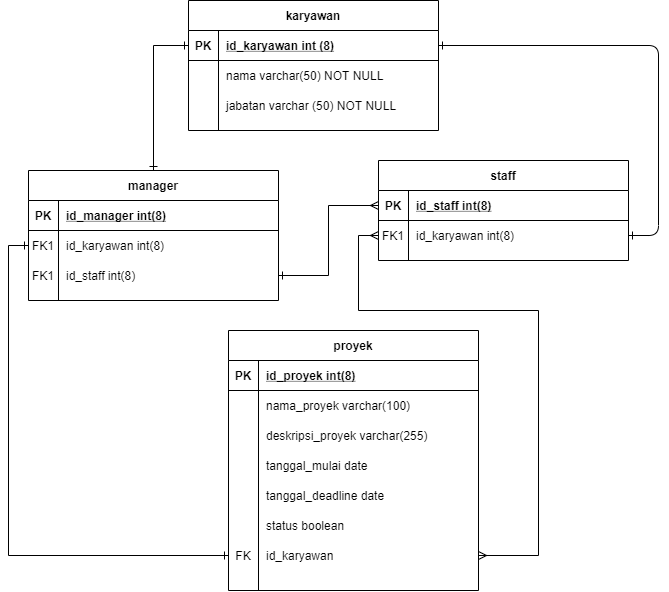

The diagram above was exported from draw.io. Its source (the exported page's mxGraphModel, read from the mxfile embedded in the PNG):
<mxGraphModel dx="1117" dy="567" grid="1" gridSize="10" guides="1" tooltips="1" connect="1" arrows="1" fold="1" page="1" pageScale="1" pageWidth="850" pageHeight="1100" math="0" shadow="0" extFonts="Permanent Marker^https://fonts.googleapis.com/css?family=Permanent+Marker">
  <root>
    <mxCell id="0" />
    <mxCell id="1" parent="0" />
    <mxCell id="C-vyLk0tnHw3VtMMgP7b-1" value="" style="edgeStyle=entityRelationEdgeStyle;endArrow=ERone;startArrow=ERone;endFill=0;startFill=0;" parent="1" source="C-vyLk0tnHw3VtMMgP7b-24" target="C-vyLk0tnHw3VtMMgP7b-6" edge="1">
      <mxGeometry width="100" height="100" relative="1" as="geometry">
        <mxPoint x="340" y="720" as="sourcePoint" />
        <mxPoint x="440" y="620" as="targetPoint" />
      </mxGeometry>
    </mxCell>
    <mxCell id="BDkCxDL5xKB9FL3-nHQf-20" value="jabatan varchar (50) NOT NULL" style="shape=partialRectangle;overflow=hidden;connectable=0;fillColor=none;top=0;left=0;bottom=0;right=0;align=left;spacingLeft=6;" vertex="1" parent="1">
      <mxGeometry x="300" y="200" width="220" height="30" as="geometry" />
    </mxCell>
    <mxCell id="C-vyLk0tnHw3VtMMgP7b-2" value="staff" style="shape=table;startSize=30;container=1;collapsible=1;childLayout=tableLayout;fixedRows=1;rowLines=0;fontStyle=1;align=center;resizeLast=1;" parent="1" vertex="1">
      <mxGeometry x="460" y="270" width="250" height="100" as="geometry" />
    </mxCell>
    <mxCell id="C-vyLk0tnHw3VtMMgP7b-3" value="" style="shape=partialRectangle;collapsible=0;dropTarget=0;pointerEvents=0;fillColor=none;points=[[0,0.5],[1,0.5]];portConstraint=eastwest;top=0;left=0;right=0;bottom=1;" parent="C-vyLk0tnHw3VtMMgP7b-2" vertex="1">
      <mxGeometry y="30" width="250" height="30" as="geometry" />
    </mxCell>
    <mxCell id="C-vyLk0tnHw3VtMMgP7b-4" value="PK" style="shape=partialRectangle;overflow=hidden;connectable=0;fillColor=none;top=0;left=0;bottom=0;right=0;fontStyle=1;" parent="C-vyLk0tnHw3VtMMgP7b-3" vertex="1">
      <mxGeometry width="30" height="30" as="geometry" />
    </mxCell>
    <mxCell id="C-vyLk0tnHw3VtMMgP7b-5" value="id_staff int(8)" style="shape=partialRectangle;overflow=hidden;connectable=0;fillColor=none;top=0;left=0;bottom=0;right=0;align=left;spacingLeft=6;fontStyle=5;" parent="C-vyLk0tnHw3VtMMgP7b-3" vertex="1">
      <mxGeometry x="30" width="220" height="30" as="geometry" />
    </mxCell>
    <mxCell id="C-vyLk0tnHw3VtMMgP7b-6" value="" style="shape=partialRectangle;collapsible=0;dropTarget=0;pointerEvents=0;fillColor=none;points=[[0,0.5],[1,0.5]];portConstraint=eastwest;top=0;left=0;right=0;bottom=0;" parent="C-vyLk0tnHw3VtMMgP7b-2" vertex="1">
      <mxGeometry y="60" width="250" height="30" as="geometry" />
    </mxCell>
    <mxCell id="C-vyLk0tnHw3VtMMgP7b-7" value="FK1" style="shape=partialRectangle;overflow=hidden;connectable=0;fillColor=none;top=0;left=0;bottom=0;right=0;" parent="C-vyLk0tnHw3VtMMgP7b-6" vertex="1">
      <mxGeometry width="30" height="30" as="geometry" />
    </mxCell>
    <mxCell id="C-vyLk0tnHw3VtMMgP7b-8" value="id_karyawan int(8)" style="shape=partialRectangle;overflow=hidden;connectable=0;fillColor=none;top=0;left=0;bottom=0;right=0;align=left;spacingLeft=6;" parent="C-vyLk0tnHw3VtMMgP7b-6" vertex="1">
      <mxGeometry x="30" width="220" height="30" as="geometry" />
    </mxCell>
    <mxCell id="C-vyLk0tnHw3VtMMgP7b-23" value="karyawan" style="shape=table;startSize=30;container=1;collapsible=1;childLayout=tableLayout;fixedRows=1;rowLines=0;fontStyle=1;align=center;resizeLast=1;" parent="1" vertex="1">
      <mxGeometry x="270" y="110" width="250" height="130" as="geometry" />
    </mxCell>
    <mxCell id="C-vyLk0tnHw3VtMMgP7b-24" value="" style="shape=partialRectangle;collapsible=0;dropTarget=0;pointerEvents=0;fillColor=none;points=[[0,0.5],[1,0.5]];portConstraint=eastwest;top=0;left=0;right=0;bottom=1;" parent="C-vyLk0tnHw3VtMMgP7b-23" vertex="1">
      <mxGeometry y="30" width="250" height="30" as="geometry" />
    </mxCell>
    <mxCell id="C-vyLk0tnHw3VtMMgP7b-25" value="PK" style="shape=partialRectangle;overflow=hidden;connectable=0;fillColor=none;top=0;left=0;bottom=0;right=0;fontStyle=1;" parent="C-vyLk0tnHw3VtMMgP7b-24" vertex="1">
      <mxGeometry width="30" height="30" as="geometry" />
    </mxCell>
    <mxCell id="C-vyLk0tnHw3VtMMgP7b-26" value="id_karyawan int (8)" style="shape=partialRectangle;overflow=hidden;connectable=0;fillColor=none;top=0;left=0;bottom=0;right=0;align=left;spacingLeft=6;fontStyle=5;" parent="C-vyLk0tnHw3VtMMgP7b-24" vertex="1">
      <mxGeometry x="30" width="220" height="30" as="geometry" />
    </mxCell>
    <mxCell id="C-vyLk0tnHw3VtMMgP7b-27" value="" style="shape=partialRectangle;collapsible=0;dropTarget=0;pointerEvents=0;fillColor=none;points=[[0,0.5],[1,0.5]];portConstraint=eastwest;top=0;left=0;right=0;bottom=0;" parent="C-vyLk0tnHw3VtMMgP7b-23" vertex="1">
      <mxGeometry y="60" width="250" height="30" as="geometry" />
    </mxCell>
    <mxCell id="C-vyLk0tnHw3VtMMgP7b-28" value="" style="shape=partialRectangle;overflow=hidden;connectable=0;fillColor=none;top=0;left=0;bottom=0;right=0;" parent="C-vyLk0tnHw3VtMMgP7b-27" vertex="1">
      <mxGeometry width="30" height="30" as="geometry" />
    </mxCell>
    <mxCell id="C-vyLk0tnHw3VtMMgP7b-29" value="nama varchar(50) NOT NULL" style="shape=partialRectangle;overflow=hidden;connectable=0;fillColor=none;top=0;left=0;bottom=0;right=0;align=left;spacingLeft=6;" parent="C-vyLk0tnHw3VtMMgP7b-27" vertex="1">
      <mxGeometry x="30" width="220" height="30" as="geometry" />
    </mxCell>
    <mxCell id="BDkCxDL5xKB9FL3-nHQf-21" value="proyek" style="shape=table;startSize=30;container=1;collapsible=1;childLayout=tableLayout;fixedRows=1;rowLines=0;fontStyle=1;align=center;resizeLast=1;" vertex="1" parent="1">
      <mxGeometry x="310" y="440" width="250" height="260" as="geometry" />
    </mxCell>
    <mxCell id="BDkCxDL5xKB9FL3-nHQf-22" value="" style="shape=partialRectangle;collapsible=0;dropTarget=0;pointerEvents=0;fillColor=none;points=[[0,0.5],[1,0.5]];portConstraint=eastwest;top=0;left=0;right=0;bottom=1;" vertex="1" parent="BDkCxDL5xKB9FL3-nHQf-21">
      <mxGeometry y="30" width="250" height="30" as="geometry" />
    </mxCell>
    <mxCell id="BDkCxDL5xKB9FL3-nHQf-23" value="PK" style="shape=partialRectangle;overflow=hidden;connectable=0;fillColor=none;top=0;left=0;bottom=0;right=0;fontStyle=1;" vertex="1" parent="BDkCxDL5xKB9FL3-nHQf-22">
      <mxGeometry width="30" height="30" as="geometry" />
    </mxCell>
    <mxCell id="BDkCxDL5xKB9FL3-nHQf-24" value="id_proyek int(8)" style="shape=partialRectangle;overflow=hidden;connectable=0;fillColor=none;top=0;left=0;bottom=0;right=0;align=left;spacingLeft=6;fontStyle=5;" vertex="1" parent="BDkCxDL5xKB9FL3-nHQf-22">
      <mxGeometry x="30" width="220" height="30" as="geometry" />
    </mxCell>
    <mxCell id="BDkCxDL5xKB9FL3-nHQf-25" value="" style="shape=partialRectangle;collapsible=0;dropTarget=0;pointerEvents=0;fillColor=none;points=[[0,0.5],[1,0.5]];portConstraint=eastwest;top=0;left=0;right=0;bottom=0;" vertex="1" parent="BDkCxDL5xKB9FL3-nHQf-21">
      <mxGeometry y="60" width="250" height="30" as="geometry" />
    </mxCell>
    <mxCell id="BDkCxDL5xKB9FL3-nHQf-26" value="" style="shape=partialRectangle;overflow=hidden;connectable=0;fillColor=none;top=0;left=0;bottom=0;right=0;" vertex="1" parent="BDkCxDL5xKB9FL3-nHQf-25">
      <mxGeometry width="30" height="30" as="geometry" />
    </mxCell>
    <mxCell id="BDkCxDL5xKB9FL3-nHQf-27" value="nama_proyek varchar(100)" style="shape=partialRectangle;overflow=hidden;connectable=0;fillColor=none;top=0;left=0;bottom=0;right=0;align=left;spacingLeft=6;" vertex="1" parent="BDkCxDL5xKB9FL3-nHQf-25">
      <mxGeometry x="30" width="220" height="30" as="geometry" />
    </mxCell>
    <mxCell id="BDkCxDL5xKB9FL3-nHQf-28" value="" style="shape=partialRectangle;collapsible=0;dropTarget=0;pointerEvents=0;fillColor=none;points=[[0,0.5],[1,0.5]];portConstraint=eastwest;top=0;left=0;right=0;bottom=0;" vertex="1" parent="BDkCxDL5xKB9FL3-nHQf-21">
      <mxGeometry y="90" width="250" height="30" as="geometry" />
    </mxCell>
    <mxCell id="BDkCxDL5xKB9FL3-nHQf-29" value="" style="shape=partialRectangle;overflow=hidden;connectable=0;fillColor=none;top=0;left=0;bottom=0;right=0;" vertex="1" parent="BDkCxDL5xKB9FL3-nHQf-28">
      <mxGeometry width="30" height="30" as="geometry" />
    </mxCell>
    <mxCell id="BDkCxDL5xKB9FL3-nHQf-30" value="deskripsi_proyek varchar(255)" style="shape=partialRectangle;overflow=hidden;connectable=0;fillColor=none;top=0;left=0;bottom=0;right=0;align=left;spacingLeft=6;" vertex="1" parent="BDkCxDL5xKB9FL3-nHQf-28">
      <mxGeometry x="30" width="220" height="30" as="geometry" />
    </mxCell>
    <mxCell id="BDkCxDL5xKB9FL3-nHQf-31" value="" style="shape=partialRectangle;collapsible=0;dropTarget=0;pointerEvents=0;fillColor=none;points=[[0,0.5],[1,0.5]];portConstraint=eastwest;top=0;left=0;right=0;bottom=0;" vertex="1" parent="BDkCxDL5xKB9FL3-nHQf-21">
      <mxGeometry y="120" width="250" height="30" as="geometry" />
    </mxCell>
    <mxCell id="BDkCxDL5xKB9FL3-nHQf-32" value="" style="shape=partialRectangle;overflow=hidden;connectable=0;fillColor=none;top=0;left=0;bottom=0;right=0;" vertex="1" parent="BDkCxDL5xKB9FL3-nHQf-31">
      <mxGeometry width="30" height="30" as="geometry" />
    </mxCell>
    <mxCell id="BDkCxDL5xKB9FL3-nHQf-33" value="tanggal_mulai date" style="shape=partialRectangle;overflow=hidden;connectable=0;fillColor=none;top=0;left=0;bottom=0;right=0;align=left;spacingLeft=6;" vertex="1" parent="BDkCxDL5xKB9FL3-nHQf-31">
      <mxGeometry x="30" width="220" height="30" as="geometry" />
    </mxCell>
    <mxCell id="BDkCxDL5xKB9FL3-nHQf-34" value="" style="shape=partialRectangle;collapsible=0;dropTarget=0;pointerEvents=0;fillColor=none;points=[[0,0.5],[1,0.5]];portConstraint=eastwest;top=0;left=0;right=0;bottom=0;" vertex="1" parent="BDkCxDL5xKB9FL3-nHQf-21">
      <mxGeometry y="150" width="250" height="30" as="geometry" />
    </mxCell>
    <mxCell id="BDkCxDL5xKB9FL3-nHQf-35" value="" style="shape=partialRectangle;overflow=hidden;connectable=0;fillColor=none;top=0;left=0;bottom=0;right=0;" vertex="1" parent="BDkCxDL5xKB9FL3-nHQf-34">
      <mxGeometry width="30" height="30" as="geometry" />
    </mxCell>
    <mxCell id="BDkCxDL5xKB9FL3-nHQf-36" value="tanggal_deadline date" style="shape=partialRectangle;overflow=hidden;connectable=0;fillColor=none;top=0;left=0;bottom=0;right=0;align=left;spacingLeft=6;" vertex="1" parent="BDkCxDL5xKB9FL3-nHQf-34">
      <mxGeometry x="30" width="220" height="30" as="geometry" />
    </mxCell>
    <mxCell id="BDkCxDL5xKB9FL3-nHQf-37" value="" style="shape=partialRectangle;collapsible=0;dropTarget=0;pointerEvents=0;fillColor=none;points=[[0,0.5],[1,0.5]];portConstraint=eastwest;top=0;left=0;right=0;bottom=0;" vertex="1" parent="BDkCxDL5xKB9FL3-nHQf-21">
      <mxGeometry y="180" width="250" height="30" as="geometry" />
    </mxCell>
    <mxCell id="BDkCxDL5xKB9FL3-nHQf-38" value="" style="shape=partialRectangle;overflow=hidden;connectable=0;fillColor=none;top=0;left=0;bottom=0;right=0;" vertex="1" parent="BDkCxDL5xKB9FL3-nHQf-37">
      <mxGeometry width="30" height="30" as="geometry" />
    </mxCell>
    <mxCell id="BDkCxDL5xKB9FL3-nHQf-39" value="status boolean" style="shape=partialRectangle;overflow=hidden;connectable=0;fillColor=none;top=0;left=0;bottom=0;right=0;align=left;spacingLeft=6;" vertex="1" parent="BDkCxDL5xKB9FL3-nHQf-37">
      <mxGeometry x="30" width="220" height="30" as="geometry" />
    </mxCell>
    <mxCell id="BDkCxDL5xKB9FL3-nHQf-40" value="" style="shape=partialRectangle;collapsible=0;dropTarget=0;pointerEvents=0;fillColor=none;points=[[0,0.5],[1,0.5]];portConstraint=eastwest;top=0;left=0;right=0;bottom=0;" vertex="1" parent="BDkCxDL5xKB9FL3-nHQf-21">
      <mxGeometry y="210" width="250" height="30" as="geometry" />
    </mxCell>
    <mxCell id="BDkCxDL5xKB9FL3-nHQf-41" value="FK" style="shape=partialRectangle;overflow=hidden;connectable=0;fillColor=none;top=0;left=0;bottom=0;right=0;" vertex="1" parent="BDkCxDL5xKB9FL3-nHQf-40">
      <mxGeometry width="30" height="30" as="geometry" />
    </mxCell>
    <mxCell id="BDkCxDL5xKB9FL3-nHQf-42" value="id_karyawan" style="shape=partialRectangle;overflow=hidden;connectable=0;fillColor=none;top=0;left=0;bottom=0;right=0;align=left;spacingLeft=6;" vertex="1" parent="BDkCxDL5xKB9FL3-nHQf-40">
      <mxGeometry x="30" width="220" height="30" as="geometry" />
    </mxCell>
    <mxCell id="BDkCxDL5xKB9FL3-nHQf-43" style="edgeStyle=orthogonalEdgeStyle;rounded=0;orthogonalLoop=1;jettySize=auto;html=1;exitX=0;exitY=0.5;exitDx=0;exitDy=0;entryX=0.5;entryY=0;entryDx=0;entryDy=0;startArrow=ERone;startFill=0;endArrow=ERone;endFill=0;" edge="1" parent="1" source="C-vyLk0tnHw3VtMMgP7b-24" target="C-vyLk0tnHw3VtMMgP7b-13">
      <mxGeometry relative="1" as="geometry" />
    </mxCell>
    <mxCell id="BDkCxDL5xKB9FL3-nHQf-44" style="edgeStyle=orthogonalEdgeStyle;rounded=0;orthogonalLoop=1;jettySize=auto;html=1;exitX=0;exitY=0.5;exitDx=0;exitDy=0;entryX=0;entryY=0.5;entryDx=0;entryDy=0;startArrow=ERone;startFill=0;endArrow=ERone;endFill=0;" edge="1" parent="1" source="BDkCxDL5xKB9FL3-nHQf-40" target="C-vyLk0tnHw3VtMMgP7b-17">
      <mxGeometry relative="1" as="geometry" />
    </mxCell>
    <mxCell id="BDkCxDL5xKB9FL3-nHQf-45" style="edgeStyle=orthogonalEdgeStyle;rounded=0;orthogonalLoop=1;jettySize=auto;html=1;exitX=0;exitY=0.5;exitDx=0;exitDy=0;startArrow=ERmany;startFill=0;endArrow=ERmany;endFill=0;entryX=1;entryY=0.5;entryDx=0;entryDy=0;" edge="1" parent="1" source="C-vyLk0tnHw3VtMMgP7b-6" target="BDkCxDL5xKB9FL3-nHQf-40">
      <mxGeometry relative="1" as="geometry">
        <mxPoint x="570" y="660" as="targetPoint" />
        <Array as="points">
          <mxPoint x="440" y="345" />
          <mxPoint x="440" y="420" />
          <mxPoint x="620" y="420" />
          <mxPoint x="620" y="665" />
        </Array>
      </mxGeometry>
    </mxCell>
    <mxCell id="C-vyLk0tnHw3VtMMgP7b-13" value="manager" style="shape=table;startSize=30;container=1;collapsible=1;childLayout=tableLayout;fixedRows=1;rowLines=0;fontStyle=1;align=center;resizeLast=1;" parent="1" vertex="1">
      <mxGeometry x="110" y="280" width="250" height="130" as="geometry" />
    </mxCell>
    <mxCell id="C-vyLk0tnHw3VtMMgP7b-14" value="" style="shape=partialRectangle;collapsible=0;dropTarget=0;pointerEvents=0;fillColor=none;points=[[0,0.5],[1,0.5]];portConstraint=eastwest;top=0;left=0;right=0;bottom=1;" parent="C-vyLk0tnHw3VtMMgP7b-13" vertex="1">
      <mxGeometry y="30" width="250" height="30" as="geometry" />
    </mxCell>
    <mxCell id="C-vyLk0tnHw3VtMMgP7b-15" value="PK" style="shape=partialRectangle;overflow=hidden;connectable=0;fillColor=none;top=0;left=0;bottom=0;right=0;fontStyle=1;" parent="C-vyLk0tnHw3VtMMgP7b-14" vertex="1">
      <mxGeometry width="30" height="30" as="geometry" />
    </mxCell>
    <mxCell id="C-vyLk0tnHw3VtMMgP7b-16" value="id_manager int(8)" style="shape=partialRectangle;overflow=hidden;connectable=0;fillColor=none;top=0;left=0;bottom=0;right=0;align=left;spacingLeft=6;fontStyle=5;" parent="C-vyLk0tnHw3VtMMgP7b-14" vertex="1">
      <mxGeometry x="30" width="220" height="30" as="geometry" />
    </mxCell>
    <mxCell id="C-vyLk0tnHw3VtMMgP7b-17" value="" style="shape=partialRectangle;collapsible=0;dropTarget=0;pointerEvents=0;fillColor=none;points=[[0,0.5],[1,0.5]];portConstraint=eastwest;top=0;left=0;right=0;bottom=0;" parent="C-vyLk0tnHw3VtMMgP7b-13" vertex="1">
      <mxGeometry y="60" width="250" height="30" as="geometry" />
    </mxCell>
    <mxCell id="C-vyLk0tnHw3VtMMgP7b-18" value="FK1" style="shape=partialRectangle;overflow=hidden;connectable=0;fillColor=none;top=0;left=0;bottom=0;right=0;" parent="C-vyLk0tnHw3VtMMgP7b-17" vertex="1">
      <mxGeometry width="30" height="30" as="geometry" />
    </mxCell>
    <mxCell id="C-vyLk0tnHw3VtMMgP7b-19" value="id_karyawan int(8)" style="shape=partialRectangle;overflow=hidden;connectable=0;fillColor=none;top=0;left=0;bottom=0;right=0;align=left;spacingLeft=6;" parent="C-vyLk0tnHw3VtMMgP7b-17" vertex="1">
      <mxGeometry x="30" width="220" height="30" as="geometry" />
    </mxCell>
    <mxCell id="BDkCxDL5xKB9FL3-nHQf-46" value="" style="shape=partialRectangle;collapsible=0;dropTarget=0;pointerEvents=0;fillColor=none;points=[[0,0.5],[1,0.5]];portConstraint=eastwest;top=0;left=0;right=0;bottom=0;" vertex="1" parent="C-vyLk0tnHw3VtMMgP7b-13">
      <mxGeometry y="90" width="250" height="30" as="geometry" />
    </mxCell>
    <mxCell id="BDkCxDL5xKB9FL3-nHQf-47" value="FK1" style="shape=partialRectangle;overflow=hidden;connectable=0;fillColor=none;top=0;left=0;bottom=0;right=0;" vertex="1" parent="BDkCxDL5xKB9FL3-nHQf-46">
      <mxGeometry width="30" height="30" as="geometry" />
    </mxCell>
    <mxCell id="BDkCxDL5xKB9FL3-nHQf-48" value="id_staff int(8)" style="shape=partialRectangle;overflow=hidden;connectable=0;fillColor=none;top=0;left=0;bottom=0;right=0;align=left;spacingLeft=6;" vertex="1" parent="BDkCxDL5xKB9FL3-nHQf-46">
      <mxGeometry x="30" width="220" height="30" as="geometry" />
    </mxCell>
    <mxCell id="BDkCxDL5xKB9FL3-nHQf-49" style="edgeStyle=orthogonalEdgeStyle;rounded=0;orthogonalLoop=1;jettySize=auto;html=1;exitX=0;exitY=0.5;exitDx=0;exitDy=0;entryX=1;entryY=0.5;entryDx=0;entryDy=0;startArrow=ERmany;startFill=0;endArrow=ERone;endFill=0;" edge="1" parent="1" source="C-vyLk0tnHw3VtMMgP7b-3" target="BDkCxDL5xKB9FL3-nHQf-46">
      <mxGeometry relative="1" as="geometry" />
    </mxCell>
  </root>
</mxGraphModel>